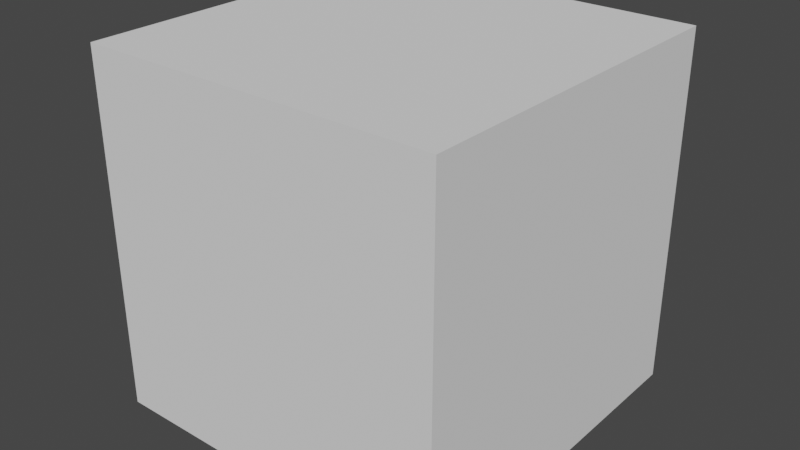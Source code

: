 # Source: skybox.blend  (saved by Blender 2.93.21; exported with 4.5.12 LTS)
import bpy
from mathutils import Matrix  # noqa: F401  (used for matrix-valued properties, if any)

bpy.ops.wm.read_factory_settings(use_empty=True)
scene = bpy.context.scene
scene.name = 'Scene'

# ---- collections
col_collection = bpy.data.collections.new('Collection'); scene.collection.children.link(col_collection)

# ---- world
world_world = bpy.data.worlds.new('World'); scene.world = world_world
world_world.use_nodes = True; world_world.node_tree.nodes.clear()
_N = world_world.node_tree.nodes; _L = world_world.node_tree.links
n0 = _N.new('ShaderNodeOutputWorld'); n0.name = 'World Output'; n0.location = (300, 300)
n1 = _N.new('ShaderNodeBackground'); n1.name = 'Background'; n1.location = (10, 300)
n1.inputs[0].default_value = (0.05088, 0.05088, 0.05088, 1.0)
_L.new(n1.outputs[0], n0.inputs[0])
n0.is_active_output = True
world_world.color = (0.05088, 0.05088, 0.05088)
world_world.use_sun_shadow = False
world_world.sun_shadow_jitter_overblur = 0.0

# ---- meshes
me_cube = bpy.data.meshes.new('Cube')
me_cube.from_pydata([(10.0, 10.0, 10.0), (10.0, 10.0, -10.0), (-10.0, 10.0, 10.0), (-10.0, 10.0, -10.0)], [], [(3, 1, 0, 2)])
_uv = me_cube.uv_layers.new(name='UVMap')
_uv.uv.foreach_set('vector', [0.9999, 9.998e-05, 0.0001001, 0.0001001, 9.998e-05, 0.9999, 0.9999, 0.9999])
me_cube.use_remesh_preserve_volume = False
me_cube.use_remesh_preserve_attributes = False
me_cube.use_mirror_vertex_groups = False
me_cube.update()
me_cube_001 = bpy.data.meshes.new('Cube.001')
me_cube_001.from_pydata([(10.0, 10.0, 10.0), (10.0, 10.0, -10.0), (10.0, -10.0, 10.0), (10.0, -10.0, -10.0)], [], [(1, 3, 2, 0)])
_uv = me_cube_001.uv_layers.new(name='UVMap')
_uv.uv.foreach_set('vector', [0.9999, 9.998e-05, 0.0001002, 0.0001002, 9.998e-05, 0.9999, 0.9999, 0.9999])
me_cube_001.use_remesh_preserve_volume = False
me_cube_001.use_remesh_preserve_attributes = False
me_cube_001.use_mirror_vertex_groups = False
me_cube_001.update()
me_cube_002 = bpy.data.meshes.new('Cube.002')
me_cube_002.from_pydata([(10.0, -10.0, 10.0), (10.0, -10.0, -10.0), (-10.0, -10.0, 10.0), (-10.0, -10.0, -10.0)], [], [(1, 3, 2, 0)])
_uv = me_cube_002.uv_layers.new(name='UVMap')
_uv.uv.foreach_set('vector', [0.9999, 9.998e-05, 0.0001002, 0.0001002, 9.998e-05, 0.9999, 0.9999, 0.9999])
me_cube_002.use_remesh_preserve_volume = False
me_cube_002.use_remesh_preserve_attributes = False
me_cube_002.use_mirror_vertex_groups = False
me_cube_002.update()
me_cube_003 = bpy.data.meshes.new('Cube.003')
me_cube_003.from_pydata([(10.0, 10.0, 10.0), (10.0, -10.0, 10.0), (-10.0, 10.0, 10.0), (-10.0, -10.0, 10.0)], [], [(0, 1, 3, 2)])
_uv = me_cube_003.uv_layers.new(name='UVMap')
_uv.uv.foreach_set('vector', [0.9999, 9.978e-05, 9.99e-05, 0.0001006, 0.0001003, 0.9999, 0.9999, 0.9999])
me_cube_003.use_remesh_preserve_volume = False
me_cube_003.use_remesh_preserve_attributes = False
me_cube_003.use_mirror_vertex_groups = False
me_cube_003.update()
me_cube_004 = bpy.data.meshes.new('Cube.004')
me_cube_004.from_pydata([(-10.0, 10.0, 10.0), (-10.0, 10.0, -10.0), (-10.0, -10.0, 10.0), (-10.0, -10.0, -10.0)], [], [(3, 1, 0, 2)])
_uv = me_cube_004.uv_layers.new(name='UVMap')
_uv.uv.foreach_set('vector', [0.9999, 9.998e-05, 0.0001001, 0.0001001, 9.998e-05, 0.9999, 0.9999, 0.9999])
me_cube_004.use_remesh_preserve_volume = False
me_cube_004.use_remesh_preserve_attributes = False
me_cube_004.use_mirror_vertex_groups = False
me_cube_004.update()
me_cube_005 = bpy.data.meshes.new('Cube.005')
me_cube_005.from_pydata([(10.0, 10.0, -10.0), (10.0, -10.0, -10.0), (-10.0, 10.0, -10.0), (-10.0, -10.0, -10.0)], [], [(2, 3, 1, 0)])
_uv = me_cube_005.uv_layers.new(name='UVMap')
_uv.uv.foreach_set('vector', [0.9999, 9.998e-05, 0.0001002, 0.0001002, 9.998e-05, 0.9999, 0.9999, 0.9999])
me_cube_005.use_remesh_preserve_volume = False
me_cube_005.use_remesh_preserve_attributes = False
me_cube_005.use_mirror_vertex_groups = False
me_cube_005.update()

# ---- objects
ob_ft = bpy.data.objects.new('ft', me_cube)
ob_rt = bpy.data.objects.new('rt', me_cube_001)
ob_bk = bpy.data.objects.new('bk', me_cube_002)
ob_up = bpy.data.objects.new('up', me_cube_003)
ob_lf = bpy.data.objects.new('lf', me_cube_004)
ob_dn = bpy.data.objects.new('dn', me_cube_005)

# ---- transforms, parenting, visibility, modifiers, constraints
ob_ft.location = (0.0, 0.0, 0.0)
ob_ft.lock_rotations_4d = False
ob_ft.empty_display_type = 'ARROWS'
ob_ft.lineart.crease_threshold = 0.0
ob_rt.location = (0.0, 0.0, 0.0)
ob_rt.lock_rotations_4d = False
ob_rt.empty_display_type = 'ARROWS'
ob_rt.lineart.crease_threshold = 0.0
ob_bk.location = (0.0, 0.0, 0.0)
ob_bk.lock_rotations_4d = False
ob_bk.empty_display_type = 'ARROWS'
ob_bk.lineart.crease_threshold = 0.0
ob_up.location = (0.0, 0.0, 0.0)
ob_up.lock_rotations_4d = False
ob_up.empty_display_type = 'ARROWS'
ob_up.lineart.crease_threshold = 0.0
ob_lf.location = (0.0, 0.0, 0.0)
ob_lf.lock_rotations_4d = False
ob_lf.empty_display_type = 'ARROWS'
ob_lf.lineart.crease_threshold = 0.0
ob_dn.location = (0.0, 0.0, 0.0)
ob_dn.lock_rotations_4d = False
ob_dn.empty_display_type = 'ARROWS'
ob_dn.lineart.crease_threshold = 0.0

# ---- collection membership
col_collection.objects.link(ob_ft)
col_collection.objects.link(ob_rt)
col_collection.objects.link(ob_bk)
col_collection.objects.link(ob_up)
col_collection.objects.link(ob_lf)
col_collection.objects.link(ob_dn)

# ---- scene / render settings (as saved in the file)
scene.frame_start = 1; scene.frame_end = 250; scene.frame_set(1)
scene.render.engine = 'BLENDER_EEVEE_NEXT'
scene.cycles.use_denoising = False
scene.cycles.samples = 128
scene.cycles.sampling_pattern = 'TABULATED_SOBOL'
scene.cycles.use_adaptive_sampling = False
scene.cycles.use_light_tree = False
scene.view_settings.view_transform = 'Filmic'
bpy.context.view_layer.update()

# ---- added for rendering (the .blend has no active camera and no usable light): camera, sun
cam_auto = bpy.data.cameras.new('AutoCamera')
cam_auto.lens = 50.0
cam_auto.sensor_width = 36.0
cam_auto.clip_end = 1000.0
ob_auto_camera = bpy.data.objects.new('AutoCamera', cam_auto)
scene.collection.objects.link(ob_auto_camera)
ob_auto_camera.location = (32.0507, -38.4609, 25.6406)
ob_auto_camera.rotation_euler = (1.09748, -7.21219e-08, 0.694738)
scene.camera = ob_auto_camera
light_auto_sun = bpy.data.lights.new('AutoSun', 'SUN')
light_auto_sun.energy = 3.0
light_auto_sun.angle = 0.0523599
ob_auto_sun = bpy.data.objects.new('AutoSun', light_auto_sun)
scene.collection.objects.link(ob_auto_sun)
ob_auto_sun.rotation_euler = (0.872665, 0.174533, 0.523599)
bpy.context.view_layer.update()
